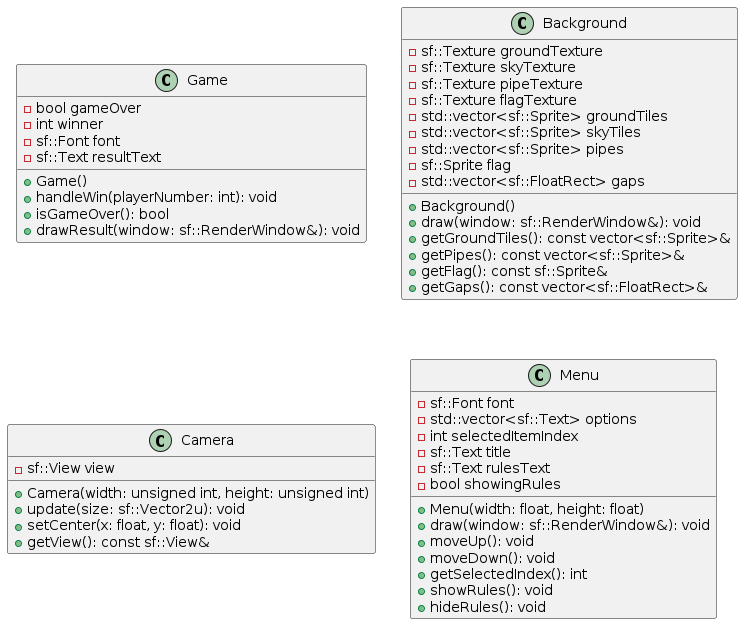

The diagram above was rendered by PlantUML. Its source (embedded in the PNG):
@startuml Game Classes Diagram

class Game {
  - bool gameOver
  - int winner
  - sf::Font font
  - sf::Text resultText
  
  + Game()
  + handleWin(playerNumber: int): void
  + isGameOver(): bool
  + drawResult(window: sf::RenderWindow&): void
}

class Background {
  - sf::Texture groundTexture
  - sf::Texture skyTexture
  - sf::Texture pipeTexture
  - sf::Texture flagTexture
  - std::vector<sf::Sprite> groundTiles
  - std::vector<sf::Sprite> skyTiles
  - std::vector<sf::Sprite> pipes
  - sf::Sprite flag
  - std::vector<sf::FloatRect> gaps
  
  + Background()
  + draw(window: sf::RenderWindow&): void
  + getGroundTiles(): const vector<sf::Sprite>&
  + getPipes(): const vector<sf::Sprite>&
  + getFlag(): const sf::Sprite&
  + getGaps(): const vector<sf::FloatRect>&
}

class Camera {
  - sf::View view
  
  + Camera(width: unsigned int, height: unsigned int)
  + update(size: sf::Vector2u): void
  + setCenter(x: float, y: float): void
  + getView(): const sf::View&
}

class Menu {
  - sf::Font font
  - std::vector<sf::Text> options
  - int selectedItemIndex
  - sf::Text title
  - sf::Text rulesText
  - bool showingRules
  
  + Menu(width: float, height: float)
  + draw(window: sf::RenderWindow&): void
  + moveUp(): void
  + moveDown(): void
  + getSelectedIndex(): int
  + showRules(): void
  + hideRules(): void
}

@enduml